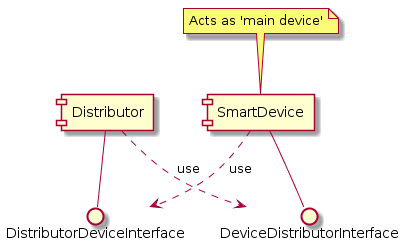

The diagram above was rendered by PlantUML. Its source (embedded in the PNG):
@startuml
() "DistributorDeviceInterface" as DistDevInterface
() "DeviceDistributorInterface" as DevDistInterface
[distributor] as "Distributor"
[device] as "SmartDevice"

[distributor] -- DistDevInterface
[device] --  DevDistInterface
note top of [device]
  Acts as 'main device'
end note
[device] ..>  DistDevInterface: use
[distributor] ..>  DevDistInterface: use
@enduml